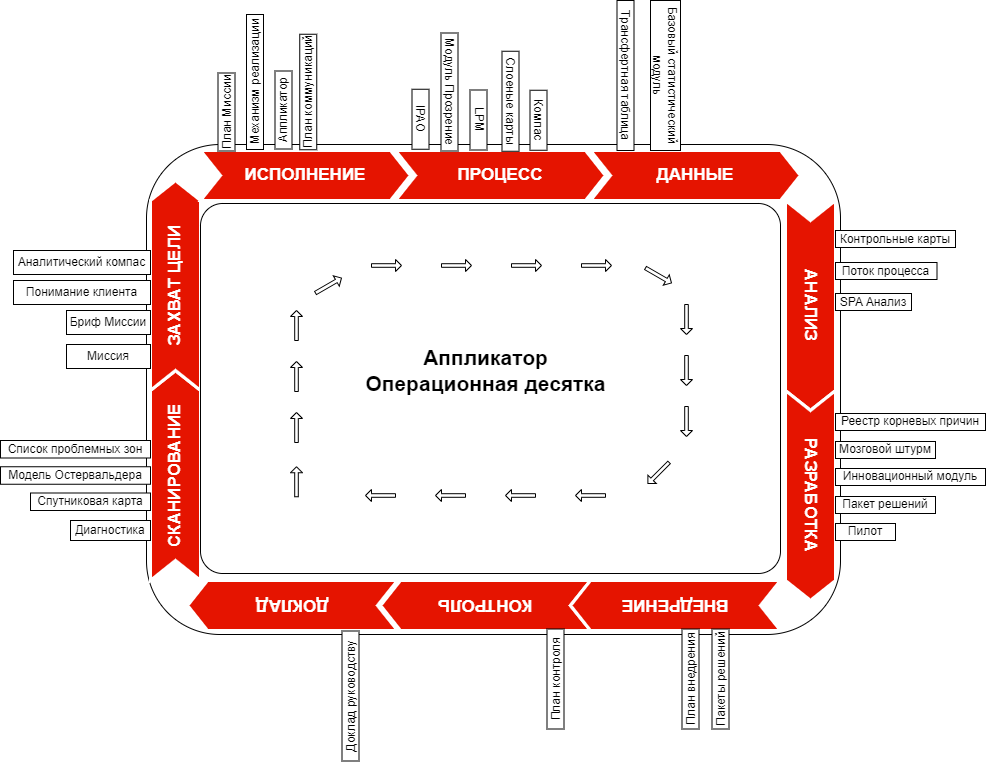

The diagram above was exported from draw.io. Its source (the exported page's mxGraphModel, read from the mxfile embedded in the PNG):
<mxGraphModel dx="1204" dy="976" grid="1" gridSize="10" guides="1" tooltips="1" connect="1" arrows="1" fold="1" page="1" pageScale="1" pageWidth="1169" pageHeight="827" math="0" shadow="0">
  <root>
    <mxCell id="0" />
    <mxCell id="1" parent="0" />
    <mxCell id="T02zQN9ERmP-drvuYV6A-39" value="" style="rounded=1;whiteSpace=wrap;html=1;" parent="1" vertex="1">
      <mxGeometry x="246" y="184" width="694" height="490" as="geometry" />
    </mxCell>
    <mxCell id="T02zQN9ERmP-drvuYV6A-1" value="СКАНИРОВАНИЕ" style="shape=step;perimeter=stepPerimeter;whiteSpace=wrap;html=1;fixedSize=1;fontStyle=1;fontSize=17;fontColor=#ffffff;fillColor=#e51400;strokeColor=#FFFFFF;strokeWidth=3;rotation=-90;" parent="1" vertex="1">
      <mxGeometry x="170" y="490" width="210" height="50" as="geometry" />
    </mxCell>
    <mxCell id="T02zQN9ERmP-drvuYV6A-2" value="ЗАХВАТ ЦЕЛИ" style="shape=step;perimeter=stepPerimeter;whiteSpace=wrap;html=1;fixedSize=1;fontStyle=1;fontSize=17;fontColor=#ffffff;fillColor=#e51400;strokeColor=#FFFFFF;strokeWidth=3;rotation=-90;" parent="1" vertex="1">
      <mxGeometry x="170" y="300" width="210" height="50" as="geometry" />
    </mxCell>
    <mxCell id="T02zQN9ERmP-drvuYV6A-3" value="ИСПОЛНЕНИЕ" style="shape=step;perimeter=stepPerimeter;whiteSpace=wrap;html=1;fixedSize=1;fontStyle=1;fontSize=17;fontColor=#ffffff;fillColor=#e51400;strokeColor=#FFFFFF;strokeWidth=3;" parent="1" vertex="1">
      <mxGeometry x="300" y="190" width="210" height="50" as="geometry" />
    </mxCell>
    <mxCell id="T02zQN9ERmP-drvuYV6A-4" value="ПРОЦЕСС" style="shape=step;perimeter=stepPerimeter;whiteSpace=wrap;html=1;fixedSize=1;fontStyle=1;fontSize=17;fontColor=#ffffff;fillColor=#e51400;strokeColor=#FFFFFF;strokeWidth=3;" parent="1" vertex="1">
      <mxGeometry x="495" y="190" width="210" height="50" as="geometry" />
    </mxCell>
    <mxCell id="T02zQN9ERmP-drvuYV6A-31" value="ДАННЫЕ" style="shape=step;perimeter=stepPerimeter;whiteSpace=wrap;html=1;fixedSize=1;fontStyle=1;fontSize=17;fontColor=#ffffff;fillColor=#e51400;strokeColor=#FFFFFF;strokeWidth=3;" parent="1" vertex="1">
      <mxGeometry x="690" y="190" width="210" height="50" as="geometry" />
    </mxCell>
    <mxCell id="T02zQN9ERmP-drvuYV6A-32" value="АНАЛИЗ" style="shape=step;perimeter=stepPerimeter;whiteSpace=wrap;html=1;fixedSize=1;fontStyle=1;fontSize=17;fontColor=#ffffff;fillColor=#e51400;strokeColor=#FFFFFF;strokeWidth=3;rotation=90;" parent="1" vertex="1">
      <mxGeometry x="805" y="320" width="210" height="50" as="geometry" />
    </mxCell>
    <mxCell id="T02zQN9ERmP-drvuYV6A-33" value="РАЗРАБОТКА" style="shape=step;perimeter=stepPerimeter;whiteSpace=wrap;html=1;fixedSize=1;fontStyle=1;fontSize=17;fontColor=#ffffff;fillColor=#e51400;strokeColor=#FFFFFF;strokeWidth=3;rotation=90;" parent="1" vertex="1">
      <mxGeometry x="805" y="510" width="210" height="50" as="geometry" />
    </mxCell>
    <mxCell id="T02zQN9ERmP-drvuYV6A-34" value="КОНТРОЛЬ" style="shape=step;perimeter=stepPerimeter;whiteSpace=wrap;html=1;fixedSize=1;fontStyle=1;fontSize=17;fontColor=#ffffff;fillColor=#e51400;strokeColor=#FFFFFF;strokeWidth=3;rotation=-180;" parent="1" vertex="1">
      <mxGeometry x="480" y="620" width="210" height="50" as="geometry" />
    </mxCell>
    <mxCell id="T02zQN9ERmP-drvuYV6A-35" value="ДОКЛАД" style="shape=step;perimeter=stepPerimeter;whiteSpace=wrap;html=1;fixedSize=1;fontStyle=1;fontSize=17;fontColor=#ffffff;fillColor=#e51400;strokeColor=#FFFFFF;strokeWidth=3;rotation=-180;" parent="1" vertex="1">
      <mxGeometry x="287" y="620" width="210" height="50" as="geometry" />
    </mxCell>
    <mxCell id="T02zQN9ERmP-drvuYV6A-37" value="ВНЕДРЕНИЕ" style="shape=step;perimeter=stepPerimeter;whiteSpace=wrap;html=1;fixedSize=1;fontStyle=1;fontSize=17;fontColor=#ffffff;fillColor=#e51400;strokeColor=#FFFFFF;strokeWidth=3;rotation=-180;" parent="1" vertex="1">
      <mxGeometry x="670" y="620" width="210" height="50" as="geometry" />
    </mxCell>
    <mxCell id="T02zQN9ERmP-drvuYV6A-38" value="Диагностика" style="rounded=0;whiteSpace=wrap;html=1;" parent="1" vertex="1">
      <mxGeometry x="170" y="560" width="80" height="20" as="geometry" />
    </mxCell>
    <mxCell id="T02zQN9ERmP-drvuYV6A-40" value="" style="rounded=1;whiteSpace=wrap;html=1;arcSize=6;movable=0;resizable=0;rotatable=0;deletable=0;editable=0;locked=1;connectable=0;" parent="1" vertex="1">
      <mxGeometry x="300" y="243" width="580" height="370" as="geometry" />
    </mxCell>
    <mxCell id="T02zQN9ERmP-drvuYV6A-41" value="Аппликатор&lt;div style=&quot;font-size: 21px;&quot;&gt;Операционная десятка&lt;/div&gt;" style="text;html=1;align=center;verticalAlign=middle;whiteSpace=wrap;rounded=0;fontSize=21;fontStyle=1" parent="1" vertex="1">
      <mxGeometry x="447.5" y="365" width="275" height="90" as="geometry" />
    </mxCell>
    <mxCell id="yLLokKuyjqFNFhib6aOT-2" value="Спутниковая карта" style="rounded=0;whiteSpace=wrap;html=1;fontSize=12;fontStyle=0" parent="1" vertex="1">
      <mxGeometry x="130" y="532.5" width="120" height="17.5" as="geometry" />
    </mxCell>
    <mxCell id="yLLokKuyjqFNFhib6aOT-7" value="Модель Остервальдера" style="rounded=0;whiteSpace=wrap;html=1;fontSize=12;fontStyle=0" parent="1" vertex="1">
      <mxGeometry x="100" y="506.25" width="150" height="17.5" as="geometry" />
    </mxCell>
    <mxCell id="yLLokKuyjqFNFhib6aOT-8" value="Список проблемных зон" style="rounded=0;whiteSpace=wrap;html=1;fontSize=12;fontStyle=0" parent="1" vertex="1">
      <mxGeometry x="100" y="480" width="150" height="17.5" as="geometry" />
    </mxCell>
    <mxCell id="ktGPa6Z1r2kVMU6MhwsA-3" value="План Миссии" style="rounded=0;whiteSpace=wrap;html=1;fontSize=12;fontStyle=0;align=center;rotation=-90;" vertex="1" parent="1">
      <mxGeometry x="287" y="143" width="78" height="17" as="geometry" />
    </mxCell>
    <mxCell id="ktGPa6Z1r2kVMU6MhwsA-5" value="Аналитический компас" style="rounded=0;whiteSpace=wrap;html=1;fontSize=12;fontStyle=0;align=center;" vertex="1" parent="1">
      <mxGeometry x="113" y="290" width="137" height="24" as="geometry" />
    </mxCell>
    <mxCell id="ktGPa6Z1r2kVMU6MhwsA-7" value="Понимание клиента" style="rounded=0;whiteSpace=wrap;html=1;fontSize=12;fontStyle=0;align=center;" vertex="1" parent="1">
      <mxGeometry x="113" y="320" width="137" height="24" as="geometry" />
    </mxCell>
    <mxCell id="ktGPa6Z1r2kVMU6MhwsA-9" value="Бриф Миссии" style="rounded=0;whiteSpace=wrap;html=1;fontSize=12;fontStyle=0;align=center;" vertex="1" parent="1">
      <mxGeometry x="166" y="350" width="84" height="24" as="geometry" />
    </mxCell>
    <mxCell id="ktGPa6Z1r2kVMU6MhwsA-11" value="Миссия" style="rounded=0;whiteSpace=wrap;html=1;fontSize=12;fontStyle=0;align=center;" vertex="1" parent="1">
      <mxGeometry x="166" y="384" width="84" height="24" as="geometry" />
    </mxCell>
    <mxCell id="ktGPa6Z1r2kVMU6MhwsA-14" value="План коммуникаций" style="rounded=0;whiteSpace=wrap;html=1;fontSize=12;fontStyle=0;align=center;rotation=-90;" vertex="1" parent="1">
      <mxGeometry x="350" y="123" width="115.5" height="17" as="geometry" />
    </mxCell>
    <mxCell id="ktGPa6Z1r2kVMU6MhwsA-16" value="Аппликатор" style="rounded=0;whiteSpace=wrap;html=1;fontSize=12;fontStyle=0;align=center;rotation=-90;" vertex="1" parent="1">
      <mxGeometry x="344" y="141" width="78" height="17" as="geometry" />
    </mxCell>
    <mxCell id="ktGPa6Z1r2kVMU6MhwsA-19" value="Механизм реализации" style="rounded=0;whiteSpace=wrap;html=1;fontSize=12;fontStyle=0;align=center;rotation=-90;" vertex="1" parent="1">
      <mxGeometry x="287" y="113" width="135" height="17" as="geometry" />
    </mxCell>
    <mxCell id="ktGPa6Z1r2kVMU6MhwsA-28" value="Трансфертная таблица" style="rounded=0;whiteSpace=wrap;html=1;fontSize=12;fontStyle=0;align=center;rotation=90;" vertex="1" parent="1">
      <mxGeometry x="650" y="106.5" width="150" height="17" as="geometry" />
    </mxCell>
    <mxCell id="ktGPa6Z1r2kVMU6MhwsA-31" value="Базовый статистический модуль" style="rounded=0;whiteSpace=wrap;html=1;fontSize=12;fontStyle=0;align=center;rotation=90;" vertex="1" parent="1">
      <mxGeometry x="690" y="100" width="150" height="30" as="geometry" />
    </mxCell>
    <mxCell id="ktGPa6Z1r2kVMU6MhwsA-33" value="Контрольные карты" style="rounded=0;whiteSpace=wrap;html=1;fontSize=12;fontStyle=0;align=center;rotation=0;flipV=0;" vertex="1" parent="1">
      <mxGeometry x="935" y="270" width="120" height="17" as="geometry" />
    </mxCell>
    <mxCell id="ktGPa6Z1r2kVMU6MhwsA-35" value="Поток процесса" style="rounded=0;whiteSpace=wrap;html=1;fontSize=12;fontStyle=0;align=center;rotation=0;flipV=0;" vertex="1" parent="1">
      <mxGeometry x="935" y="302" width="101.5" height="17" as="geometry" />
    </mxCell>
    <mxCell id="ktGPa6Z1r2kVMU6MhwsA-37" value="SPA Анализ" style="rounded=0;whiteSpace=wrap;html=1;fontSize=12;fontStyle=0;align=center;rotation=0;flipV=0;" vertex="1" parent="1">
      <mxGeometry x="935" y="333" width="76" height="17" as="geometry" />
    </mxCell>
    <mxCell id="ktGPa6Z1r2kVMU6MhwsA-39" value="Пакет решений" style="rounded=0;whiteSpace=wrap;html=1;fontSize=12;fontStyle=0;align=center;" vertex="1" parent="1">
      <mxGeometry x="935" y="536" width="100" height="17" as="geometry" />
    </mxCell>
    <mxCell id="ktGPa6Z1r2kVMU6MhwsA-41" value="Инновационный модуль" style="rounded=0;whiteSpace=wrap;html=1;fontSize=12;fontStyle=0;align=center;" vertex="1" parent="1">
      <mxGeometry x="935" y="508" width="150" height="17" as="geometry" />
    </mxCell>
    <mxCell id="ktGPa6Z1r2kVMU6MhwsA-43" value="Мозговой штурм" style="rounded=0;whiteSpace=wrap;html=1;fontSize=12;fontStyle=0;align=center;" vertex="1" parent="1">
      <mxGeometry x="935" y="481" width="100" height="17" as="geometry" />
    </mxCell>
    <mxCell id="ktGPa6Z1r2kVMU6MhwsA-45" value="Реестр корневых причин" style="rounded=0;whiteSpace=wrap;html=1;fontSize=12;fontStyle=0;align=center;" vertex="1" parent="1">
      <mxGeometry x="935" y="453" width="150" height="17" as="geometry" />
    </mxCell>
    <mxCell id="ktGPa6Z1r2kVMU6MhwsA-47" value="План внедрения" style="rounded=0;whiteSpace=wrap;html=1;fontSize=12;fontStyle=0;align=center;rotation=270;" vertex="1" parent="1">
      <mxGeometry x="740" y="710" width="100" height="17" as="geometry" />
    </mxCell>
    <mxCell id="ktGPa6Z1r2kVMU6MhwsA-49" value="Пакеты решений" style="rounded=0;whiteSpace=wrap;html=1;fontSize=12;fontStyle=0;align=center;rotation=270;" vertex="1" parent="1">
      <mxGeometry x="770" y="710" width="100" height="17" as="geometry" />
    </mxCell>
    <mxCell id="ktGPa6Z1r2kVMU6MhwsA-50" value="Пилот" style="rounded=0;whiteSpace=wrap;html=1;fontSize=12;fontStyle=0;align=center;" vertex="1" parent="1">
      <mxGeometry x="935" y="563" width="60" height="17" as="geometry" />
    </mxCell>
    <mxCell id="ktGPa6Z1r2kVMU6MhwsA-51" value="План контроля" style="rounded=0;whiteSpace=wrap;html=1;fontSize=12;fontStyle=0;align=center;rotation=270;" vertex="1" parent="1">
      <mxGeometry x="605" y="710" width="100" height="17" as="geometry" />
    </mxCell>
    <mxCell id="ktGPa6Z1r2kVMU6MhwsA-65" value="Модуль Прозрение" style="rounded=0;whiteSpace=wrap;html=1;fontSize=12;fontStyle=0;align=center;rotation=90;flipV=1;flipH=1;" vertex="1" parent="1">
      <mxGeometry x="490" y="123" width="118" height="17" as="geometry" />
    </mxCell>
    <mxCell id="ktGPa6Z1r2kVMU6MhwsA-66" value="LPM" style="rounded=0;whiteSpace=wrap;html=1;fontSize=12;fontStyle=0;align=center;rotation=90;flipV=1;flipH=1;" vertex="1" parent="1">
      <mxGeometry x="548" y="151" width="60" height="17" as="geometry" />
    </mxCell>
    <mxCell id="ktGPa6Z1r2kVMU6MhwsA-67" value="IPAO" style="rounded=0;whiteSpace=wrap;html=1;fontSize=12;fontStyle=0;align=center;rotation=90;flipV=1;flipH=1;" vertex="1" parent="1">
      <mxGeometry x="490" y="150.25" width="60" height="17" as="geometry" />
    </mxCell>
    <mxCell id="ktGPa6Z1r2kVMU6MhwsA-68" value="Слоеные карты" style="rounded=0;whiteSpace=wrap;html=1;fontSize=12;fontStyle=0;align=center;rotation=90;flipV=1;flipH=1;" vertex="1" parent="1">
      <mxGeometry x="560" y="132.25" width="100" height="17" as="geometry" />
    </mxCell>
    <mxCell id="ktGPa6Z1r2kVMU6MhwsA-69" value="Компас" style="rounded=0;whiteSpace=wrap;html=1;fontSize=12;fontStyle=0;align=center;direction=west;rotation=90;flipV=1;flipH=1;" vertex="1" parent="1">
      <mxGeometry x="608" y="151.25" width="60" height="17" as="geometry" />
    </mxCell>
    <mxCell id="ktGPa6Z1r2kVMU6MhwsA-78" value="Доклад руководству" style="rounded=0;whiteSpace=wrap;html=1;fontSize=12;fontStyle=0;align=center;rotation=270;" vertex="1" parent="1">
      <mxGeometry x="385" y="727" width="130" height="17" as="geometry" />
    </mxCell>
    <mxCell id="ktGPa6Z1r2kVMU6MhwsA-89" value="" style="shape=singleArrow;direction=north;whiteSpace=wrap;html=1;rotation=60;" vertex="1" parent="1">
      <mxGeometry x="422" y="310" width="12" height="30" as="geometry" />
    </mxCell>
    <mxCell id="ktGPa6Z1r2kVMU6MhwsA-90" value="" style="shape=singleArrow;direction=north;whiteSpace=wrap;html=1;" vertex="1" parent="1">
      <mxGeometry x="390" y="350" width="12" height="30" as="geometry" />
    </mxCell>
    <mxCell id="ktGPa6Z1r2kVMU6MhwsA-91" value="" style="shape=singleArrow;direction=north;whiteSpace=wrap;html=1;" vertex="1" parent="1">
      <mxGeometry x="390" y="401" width="12" height="30" as="geometry" />
    </mxCell>
    <mxCell id="ktGPa6Z1r2kVMU6MhwsA-92" value="" style="shape=singleArrow;direction=north;whiteSpace=wrap;html=1;" vertex="1" parent="1">
      <mxGeometry x="390" y="452" width="12" height="30" as="geometry" />
    </mxCell>
    <mxCell id="ktGPa6Z1r2kVMU6MhwsA-100" value="" style="shape=singleArrow;direction=north;whiteSpace=wrap;html=1;rotation=-135;" vertex="1" parent="1">
      <mxGeometry x="752" y="497.5" width="12" height="30" as="geometry" />
    </mxCell>
    <mxCell id="ktGPa6Z1r2kVMU6MhwsA-101" value="" style="shape=singleArrow;direction=north;whiteSpace=wrap;html=1;rotation=180;" vertex="1" parent="1">
      <mxGeometry x="780" y="344" width="12" height="30" as="geometry" />
    </mxCell>
    <mxCell id="ktGPa6Z1r2kVMU6MhwsA-102" value="" style="shape=singleArrow;direction=north;whiteSpace=wrap;html=1;rotation=180;" vertex="1" parent="1">
      <mxGeometry x="780" y="395" width="12" height="30" as="geometry" />
    </mxCell>
    <mxCell id="ktGPa6Z1r2kVMU6MhwsA-103" value="" style="shape=singleArrow;direction=north;whiteSpace=wrap;html=1;rotation=180;" vertex="1" parent="1">
      <mxGeometry x="780" y="446" width="12" height="30" as="geometry" />
    </mxCell>
    <mxCell id="ktGPa6Z1r2kVMU6MhwsA-106" value="" style="shape=singleArrow;direction=north;whiteSpace=wrap;html=1;rotation=90;" vertex="1" parent="1">
      <mxGeometry x="620" y="290" width="12" height="30" as="geometry" />
    </mxCell>
    <mxCell id="ktGPa6Z1r2kVMU6MhwsA-107" value="" style="shape=singleArrow;direction=north;whiteSpace=wrap;html=1;rotation=90;" vertex="1" parent="1">
      <mxGeometry x="480" y="290" width="12" height="30" as="geometry" />
    </mxCell>
    <mxCell id="ktGPa6Z1r2kVMU6MhwsA-108" value="" style="shape=singleArrow;direction=north;whiteSpace=wrap;html=1;rotation=90;" vertex="1" parent="1">
      <mxGeometry x="550" y="290" width="12" height="30" as="geometry" />
    </mxCell>
    <mxCell id="ktGPa6Z1r2kVMU6MhwsA-109" value="" style="shape=singleArrow;direction=north;whiteSpace=wrap;html=1;rotation=90;" vertex="1" parent="1">
      <mxGeometry x="690" y="290" width="12" height="30" as="geometry" />
    </mxCell>
    <mxCell id="ktGPa6Z1r2kVMU6MhwsA-114" value="" style="shape=singleArrow;direction=north;whiteSpace=wrap;html=1;rotation=270;" vertex="1" parent="1">
      <mxGeometry x="614" y="520" width="12" height="30" as="geometry" />
    </mxCell>
    <mxCell id="ktGPa6Z1r2kVMU6MhwsA-115" value="" style="shape=singleArrow;direction=north;whiteSpace=wrap;html=1;rotation=270;" vertex="1" parent="1">
      <mxGeometry x="474" y="520" width="12" height="30" as="geometry" />
    </mxCell>
    <mxCell id="ktGPa6Z1r2kVMU6MhwsA-116" value="" style="shape=singleArrow;direction=north;whiteSpace=wrap;html=1;rotation=270;" vertex="1" parent="1">
      <mxGeometry x="544" y="520" width="12" height="30" as="geometry" />
    </mxCell>
    <mxCell id="ktGPa6Z1r2kVMU6MhwsA-117" value="" style="shape=singleArrow;direction=north;whiteSpace=wrap;html=1;rotation=270;" vertex="1" parent="1">
      <mxGeometry x="684" y="520" width="12" height="30" as="geometry" />
    </mxCell>
    <mxCell id="ktGPa6Z1r2kVMU6MhwsA-120" value="" style="shape=singleArrow;direction=north;whiteSpace=wrap;html=1;rotation=120;" vertex="1" parent="1">
      <mxGeometry x="752" y="300" width="12" height="30" as="geometry" />
    </mxCell>
    <mxCell id="ktGPa6Z1r2kVMU6MhwsA-122" value="" style="shape=singleArrow;direction=north;whiteSpace=wrap;html=1;" vertex="1" parent="1">
      <mxGeometry x="390" y="506.25" width="12" height="30" as="geometry" />
    </mxCell>
  </root>
</mxGraphModel>